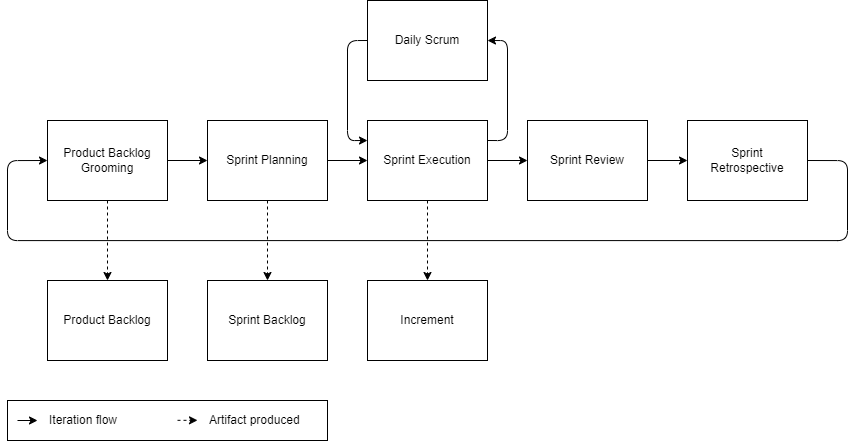

The diagram above was exported from draw.io. Its source (the exported page's mxGraphModel, read from the mxfile embedded in the PNG):
<mxGraphModel dx="1298" dy="893" grid="1" gridSize="10" guides="1" tooltips="1" connect="1" arrows="1" fold="1" page="1" pageScale="1" pageWidth="850" pageHeight="1100" math="0" shadow="0">
  <root>
    <mxCell id="0" />
    <mxCell id="1" parent="0" />
    <mxCell id="13" style="edgeStyle=none;html=1;entryX=0.5;entryY=0;entryDx=0;entryDy=0;dashed=1;" edge="1" parent="1" source="4" target="10">
      <mxGeometry relative="1" as="geometry" />
    </mxCell>
    <mxCell id="16" style="edgeStyle=none;html=1;entryX=0;entryY=0.5;entryDx=0;entryDy=0;" edge="1" parent="1" source="4" target="5">
      <mxGeometry relative="1" as="geometry" />
    </mxCell>
    <mxCell id="4" value="Product Backlog&lt;br&gt;Grooming" style="rounded=0;whiteSpace=wrap;html=1;" vertex="1" parent="1">
      <mxGeometry x="80" y="120" width="120" height="80" as="geometry" />
    </mxCell>
    <mxCell id="14" style="edgeStyle=none;html=1;entryX=0.5;entryY=0;entryDx=0;entryDy=0;dashed=1;" edge="1" parent="1" source="5" target="11">
      <mxGeometry relative="1" as="geometry" />
    </mxCell>
    <mxCell id="17" style="edgeStyle=none;html=1;entryX=0;entryY=0.5;entryDx=0;entryDy=0;" edge="1" parent="1" source="5" target="6">
      <mxGeometry relative="1" as="geometry" />
    </mxCell>
    <mxCell id="5" value="Sprint Planning" style="rounded=0;whiteSpace=wrap;html=1;" vertex="1" parent="1">
      <mxGeometry x="240" y="120" width="120" height="80" as="geometry" />
    </mxCell>
    <mxCell id="15" style="edgeStyle=none;html=1;entryX=0.5;entryY=0;entryDx=0;entryDy=0;dashed=1;" edge="1" parent="1" source="6" target="12">
      <mxGeometry relative="1" as="geometry" />
    </mxCell>
    <mxCell id="18" style="edgeStyle=none;html=1;entryX=0;entryY=0.5;entryDx=0;entryDy=0;" edge="1" parent="1" source="6" target="7">
      <mxGeometry relative="1" as="geometry" />
    </mxCell>
    <mxCell id="22" style="edgeStyle=orthogonalEdgeStyle;html=1;entryX=1;entryY=0.5;entryDx=0;entryDy=0;exitX=1;exitY=0.25;exitDx=0;exitDy=0;" edge="1" parent="1" source="6" target="9">
      <mxGeometry relative="1" as="geometry">
        <Array as="points">
          <mxPoint x="540" y="140" />
          <mxPoint x="540" y="40" />
        </Array>
      </mxGeometry>
    </mxCell>
    <mxCell id="6" value="Sprint Execution" style="rounded=0;whiteSpace=wrap;html=1;" vertex="1" parent="1">
      <mxGeometry x="400" y="120" width="120" height="80" as="geometry" />
    </mxCell>
    <mxCell id="19" style="edgeStyle=none;html=1;entryX=0;entryY=0.5;entryDx=0;entryDy=0;" edge="1" parent="1" source="7" target="8">
      <mxGeometry relative="1" as="geometry" />
    </mxCell>
    <mxCell id="7" value="Sprint Review" style="rounded=0;whiteSpace=wrap;html=1;" vertex="1" parent="1">
      <mxGeometry x="560" y="120" width="120" height="80" as="geometry" />
    </mxCell>
    <mxCell id="20" style="edgeStyle=orthogonalEdgeStyle;html=1;entryX=0;entryY=0.5;entryDx=0;entryDy=0;exitX=1;exitY=0.5;exitDx=0;exitDy=0;" edge="1" parent="1" source="8" target="4">
      <mxGeometry relative="1" as="geometry">
        <mxPoint x="340" y="270" as="targetPoint" />
        <Array as="points">
          <mxPoint x="880" y="160" />
          <mxPoint x="880" y="240" />
          <mxPoint x="40" y="240" />
          <mxPoint x="40" y="160" />
        </Array>
      </mxGeometry>
    </mxCell>
    <mxCell id="8" value="Sprint &lt;br&gt;Retrospective" style="rounded=0;whiteSpace=wrap;html=1;" vertex="1" parent="1">
      <mxGeometry x="720" y="120" width="120" height="80" as="geometry" />
    </mxCell>
    <mxCell id="23" style="edgeStyle=orthogonalEdgeStyle;html=1;entryX=0;entryY=0.25;entryDx=0;entryDy=0;exitX=0;exitY=0.5;exitDx=0;exitDy=0;" edge="1" parent="1" source="9" target="6">
      <mxGeometry relative="1" as="geometry">
        <Array as="points">
          <mxPoint x="380" y="40" />
          <mxPoint x="380" y="140" />
        </Array>
      </mxGeometry>
    </mxCell>
    <mxCell id="9" value="Daily Scrum" style="rounded=0;whiteSpace=wrap;html=1;" vertex="1" parent="1">
      <mxGeometry x="400" width="120" height="80" as="geometry" />
    </mxCell>
    <mxCell id="10" value="Product Backlog" style="rounded=0;whiteSpace=wrap;html=1;" vertex="1" parent="1">
      <mxGeometry x="80" y="280" width="120" height="80" as="geometry" />
    </mxCell>
    <mxCell id="11" value="Sprint Backlog&lt;span style=&quot;color: rgba(0, 0, 0, 0); font-family: monospace; font-size: 0px; text-align: start;&quot;&gt;%3CmxGraphModel%3E%3Croot%3E%3CmxCell%20id%3D%220%22%2F%3E%3CmxCell%20id%3D%221%22%20parent%3D%220%22%2F%3E%3CmxCell%20id%3D%222%22%20value%3D%22Product%20Backlog%22%20style%3D%22rounded%3D0%3BwhiteSpace%3Dwrap%3Bhtml%3D1%3B%22%20vertex%3D%221%22%20parent%3D%221%22%3E%3CmxGeometry%20x%3D%2280%22%20y%3D%22280%22%20width%3D%22120%22%20height%3D%2280%22%20as%3D%22geometry%22%2F%3E%3C%2FmxCell%3E%3C%2Froot%3E%3C%2FmxGraphModel%3E&lt;/span&gt;" style="rounded=0;whiteSpace=wrap;html=1;" vertex="1" parent="1">
      <mxGeometry x="240" y="280" width="120" height="80" as="geometry" />
    </mxCell>
    <mxCell id="12" value="Increment" style="rounded=0;whiteSpace=wrap;html=1;" vertex="1" parent="1">
      <mxGeometry x="400" y="280" width="120" height="80" as="geometry" />
    </mxCell>
    <mxCell id="24" value="" style="rounded=0;whiteSpace=wrap;html=1;" vertex="1" parent="1">
      <mxGeometry x="40" y="400" width="320" height="40" as="geometry" />
    </mxCell>
    <mxCell id="25" value="Iteration flow" style="text;html=1;strokeColor=none;fillColor=none;align=left;verticalAlign=middle;whiteSpace=wrap;rounded=0;" vertex="1" parent="1">
      <mxGeometry x="80" y="405" width="90" height="30" as="geometry" />
    </mxCell>
    <mxCell id="26" value="Artifact produced" style="text;html=1;strokeColor=none;fillColor=none;align=left;verticalAlign=middle;whiteSpace=wrap;rounded=0;" vertex="1" parent="1">
      <mxGeometry x="240" y="405" width="120" height="30" as="geometry" />
    </mxCell>
    <mxCell id="27" value="" style="endArrow=classic;html=1;" edge="1" parent="1">
      <mxGeometry width="50" height="50" relative="1" as="geometry">
        <mxPoint x="50" y="420" as="sourcePoint" />
        <mxPoint x="70" y="420" as="targetPoint" />
      </mxGeometry>
    </mxCell>
    <mxCell id="28" value="" style="endArrow=classic;html=1;dashed=1;" edge="1" parent="1">
      <mxGeometry width="50" height="50" relative="1" as="geometry">
        <mxPoint x="210" y="419.82" as="sourcePoint" />
        <mxPoint x="230" y="419.82" as="targetPoint" />
      </mxGeometry>
    </mxCell>
  </root>
</mxGraphModel>